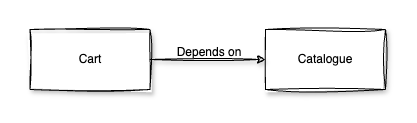

The diagram above was exported from draw.io. Its source (the exported page's mxGraphModel, read from the mxfile embedded in the PNG):
<mxGraphModel dx="586" dy="441" grid="1" gridSize="10" guides="1" tooltips="1" connect="1" arrows="1" fold="1" page="1" pageScale="1" pageWidth="827" pageHeight="1169" math="0" shadow="0">
  <root>
    <mxCell id="0" />
    <mxCell id="1" parent="0" />
    <mxCell id="2" value="Cart" style="rounded=0;whiteSpace=wrap;html=1;sketch=1;curveFitting=1;jiggle=2;shadow=1;" vertex="1" parent="1">
      <mxGeometry x="234.5" y="40" width="120" height="60" as="geometry" />
    </mxCell>
    <mxCell id="3" value="Catalogue" style="rounded=0;whiteSpace=wrap;html=1;sketch=1;curveFitting=1;jiggle=2;shadow=1;" vertex="1" parent="1">
      <mxGeometry x="470" y="40" width="120" height="60" as="geometry" />
    </mxCell>
    <mxCell id="4" value="" style="endArrow=classic;html=1;rounded=0;shadow=1;sketch=1;curveFitting=1;jiggle=2;" edge="1" source="2" target="3" parent="1">
      <mxGeometry width="50" height="50" relative="1" as="geometry">
        <mxPoint x="281.5" y="310" as="sourcePoint" />
        <mxPoint x="331.5" y="260" as="targetPoint" />
      </mxGeometry>
    </mxCell>
    <mxCell id="5" value="Depends on" style="text;html=1;align=center;verticalAlign=middle;whiteSpace=wrap;rounded=0;" vertex="1" parent="1">
      <mxGeometry x="379" y="55" width="70" height="15" as="geometry" />
    </mxCell>
  </root>
</mxGraphModel>